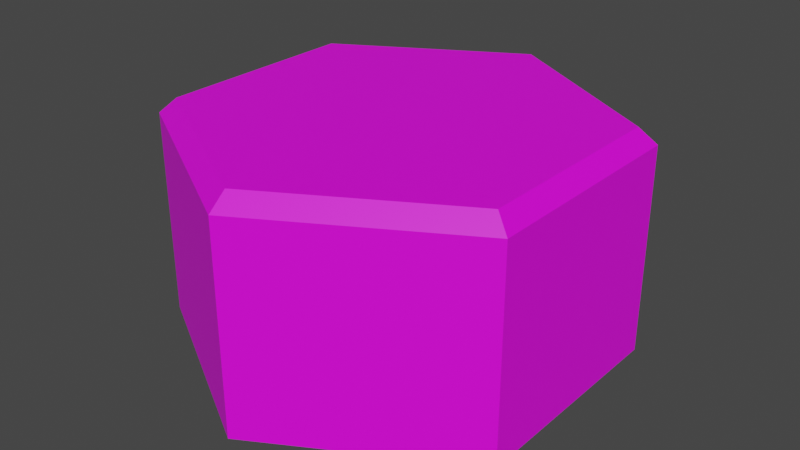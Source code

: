 # Source: basic_hex.blend  (saved by Blender 2.93.21; exported with 4.5.12 LTS)
import bpy
from mathutils import Matrix  # noqa: F401  (used for matrix-valued properties, if any)

bpy.ops.wm.read_factory_settings(use_empty=True)
scene = bpy.context.scene
scene.name = 'Scene'

# ---- collections
col_collection = bpy.data.collections.new('Collection'); scene.collection.children.link(col_collection)

# ---- images (referenced by path relative to the original .blend; pixels are not part of the script)
import os
ASSET_DIR = os.environ.get("B2B_ASSET_DIR", "")  # directory of the original .blend (textures are referenced by path, not embedded)
HERE = os.path.dirname(os.path.abspath(__file__))  # packed textures are extracted next to this script under _unpacked/

def load_image(name, relpath, width, height, colorspace="sRGB"):
    """Load a texture the original file referenced (path relative to the .blend, or extracted next to this script)."""
    p = next((c for c in (os.path.join(HERE, relpath), os.path.join(ASSET_DIR, relpath)) if relpath and os.path.exists(c)), "")
    if p:
        img = bpy.data.images.load(p, check_existing=True)
        img.name = name
    else:  # same state as the original file: an image datablock whose file is absent (Cycles renders it pink)
        img = bpy.data.images.new(name, width, height)
        img.source = "FILE"
        img.filepath = "//" + (relpath or name)
    img.colorspace_settings.name = colorspace
    return img
img_hex_diffuse = load_image('hex-diffuse', 'hex-diffuse.png', 1024, 1024, 'sRGB')

# ---- materials (node trees are filled in below, after node groups)
mat_material_001 = bpy.data.materials.new('Material.001')
mat_material_001.use_transparent_shadow = False

# ---- material node trees
mat_material_001.use_nodes = True; mat_material_001.node_tree.nodes.clear()
_N = mat_material_001.node_tree.nodes; _L = mat_material_001.node_tree.links
n0 = _N.new('ShaderNodeBsdfPrincipled'); n0.name = 'Principled BSDF'; n0.location = (10, 300)
n0.distribution = 'GGX'
n0.subsurface_method = 'RANDOM_WALK_SKIN'
n0.inputs[3].default_value = 1.45
n0.inputs[27].default_value = (0.0, 0.0, 0.0, 1.0)
n0.inputs[28].default_value = 1.0
n1 = _N.new('ShaderNodeOutputMaterial'); n1.name = 'Material Output'; n1.location = (300, 300)
n2 = _N.new('ShaderNodeTexImage'); n2.name = 'Image Texture'; n2.location = (-280, 280)
n2.image = img_hex_diffuse
_L.new(n0.outputs[0], n1.inputs[0])
_L.new(n2.outputs[0], n0.inputs[0])
n1.is_active_output = True

# ---- world
world_world = bpy.data.worlds.new('World'); scene.world = world_world
world_world.use_nodes = True; world_world.node_tree.nodes.clear()
_N = world_world.node_tree.nodes; _L = world_world.node_tree.links
n0 = _N.new('ShaderNodeOutputWorld'); n0.name = 'World Output'; n0.location = (300, 300)
n1 = _N.new('ShaderNodeBackground'); n1.name = 'Background'; n1.location = (10, 300)
n1.inputs[0].default_value = (0.05088, 0.05088, 0.05088, 1.0)
_L.new(n1.outputs[0], n0.inputs[0])
n0.is_active_output = True
world_world.color = (0.05088, 0.05088, 0.05088)
world_world.use_sun_shadow = False
world_world.sun_shadow_jitter_overblur = 0.0

# ---- meshes
me_cylinder = bpy.data.meshes.new('Cylinder')
me_cylinder.from_pydata([(0.0, 1.0, -0.5), (0.866, 0.5, -0.5), (0.866, -0.5, -0.5), (0.0, -1.0, -0.5), (-0.866, -0.5, -0.5), (-0.866, 0.5, -0.5), (0.0, 0.9198, 0.5), (0.0, 1.0, 0.4305), (0.7965, 0.4599, 0.5), (0.866, 0.5, 0.4305), (0.7965, -0.4599, 0.5), (0.866, -0.5, 0.4305), (0.0, -0.9198, 0.5), (0.0, -1.0, 0.4305), (-0.7965, -0.4599, 0.5), (-0.866, -0.5, 0.4305), (-0.7965, 0.4599, 0.5), (-0.866, 0.5, 0.4305)], [], [(5, 17, 7, 0), (2, 11, 13, 3), (3, 13, 15, 4), (4, 15, 17, 5), (0, 7, 9, 1), (1, 9, 11, 2), (0, 1, 2, 3, 4, 5), (9, 7, 6, 8), (11, 9, 8, 10), (13, 11, 10, 12), (15, 13, 12, 14), (17, 15, 14, 16), (7, 17, 16, 6), (8, 6, 16, 14, 12, 10)])
_uv = me_cylinder.uv_layers.new(name='UVMap')
_uv.uv.foreach_set('vector', [0.1667, 0.5, 0.1667, 0.9653, -8.941e-08, 0.9653, -8.941e-08, 0.5, 0.6667, 0.5, 0.6667, 0.9653, 0.5, 0.9653, 0.5, 0.5, 0.5, 0.5, 0.5, 0.9653, 0.3333, 0.9653, 0.3333, 0.5, 0.3333, 0.5, 0.3333, 0.9653, 0.1667, 0.9653, 0.1667, 0.5, 1.0, 0.5, 1.0, 0.9653, 0.8333, 0.9653, 0.8333, 0.5, 0.8333, 0.5, 0.8333, 0.9653, 0.6667, 0.9653, 0.6667, 0.5, 0.75, 0.49, 0.9578, 0.37, 0.9578, 0.13, 0.75, 0.01, 0.5422, 0.13, 0.5422, 0.37, 0.4578, 0.37, 0.25, 0.49, 0.25, 0.4707, 0.4412, 0.3604, 0.4578, 0.13, 0.4578, 0.37, 0.4412, 0.3604, 0.4412, 0.1396, 0.25, 0.01, 0.4578, 0.13, 0.4412, 0.1396, 0.25, 0.02925, 0.04215, 0.13, 0.25, 0.01, 0.25, 0.02925, 0.05883, 0.1396, 0.04215, 0.37, 0.04215, 0.13, 0.05883, 0.1396, 0.05883, 0.3604, 0.25, 0.49, 0.04215, 0.37, 0.05883, 0.3604, 0.25, 0.4707, 0.4412, 0.3604, 0.25, 0.4707, 0.05883, 0.3604, 0.05883, 0.1396, 0.25, 0.02925, 0.4412, 0.1396])
me_cylinder.materials.append(mat_material_001)
me_cylinder.update()

# ---- objects
ob_hex = bpy.data.objects.new('Hex', me_cylinder)

# ---- transforms, parenting, visibility, modifiers, constraints
ob_hex.location = (0.0, 0.0, 0.5)

# ---- collection membership
col_collection.objects.link(ob_hex)

# ---- scene / render settings (as saved in the file)
scene.frame_start = 1; scene.frame_end = 250; scene.frame_set(1)
scene.render.engine = 'BLENDER_EEVEE_NEXT'
scene.cycles.use_denoising = False
scene.cycles.samples = 128
scene.cycles.sampling_pattern = 'TABULATED_SOBOL'
scene.cycles.use_adaptive_sampling = False
scene.cycles.use_light_tree = False
scene.view_settings.view_transform = 'Filmic'
bpy.context.view_layer.update()

# ---- added for rendering (the .blend has no active camera and no usable light): camera, sun
cam_auto = bpy.data.cameras.new('AutoCamera')
cam_auto.lens = 50.0
cam_auto.sensor_width = 36.0
cam_auto.clip_end = 1000.0
ob_auto_camera = bpy.data.objects.new('AutoCamera', cam_auto)
scene.collection.objects.link(ob_auto_camera)
ob_auto_camera.location = (2.61693, -3.14032, 2.59354)
ob_auto_camera.rotation_euler = (1.09748, -7.21219e-08, 0.694738)
scene.camera = ob_auto_camera
light_auto_sun = bpy.data.lights.new('AutoSun', 'SUN')
light_auto_sun.energy = 3.0
light_auto_sun.angle = 0.0523599
ob_auto_sun = bpy.data.objects.new('AutoSun', light_auto_sun)
scene.collection.objects.link(ob_auto_sun)
ob_auto_sun.rotation_euler = (0.872665, 0.174533, 0.523599)
bpy.context.view_layer.update()
